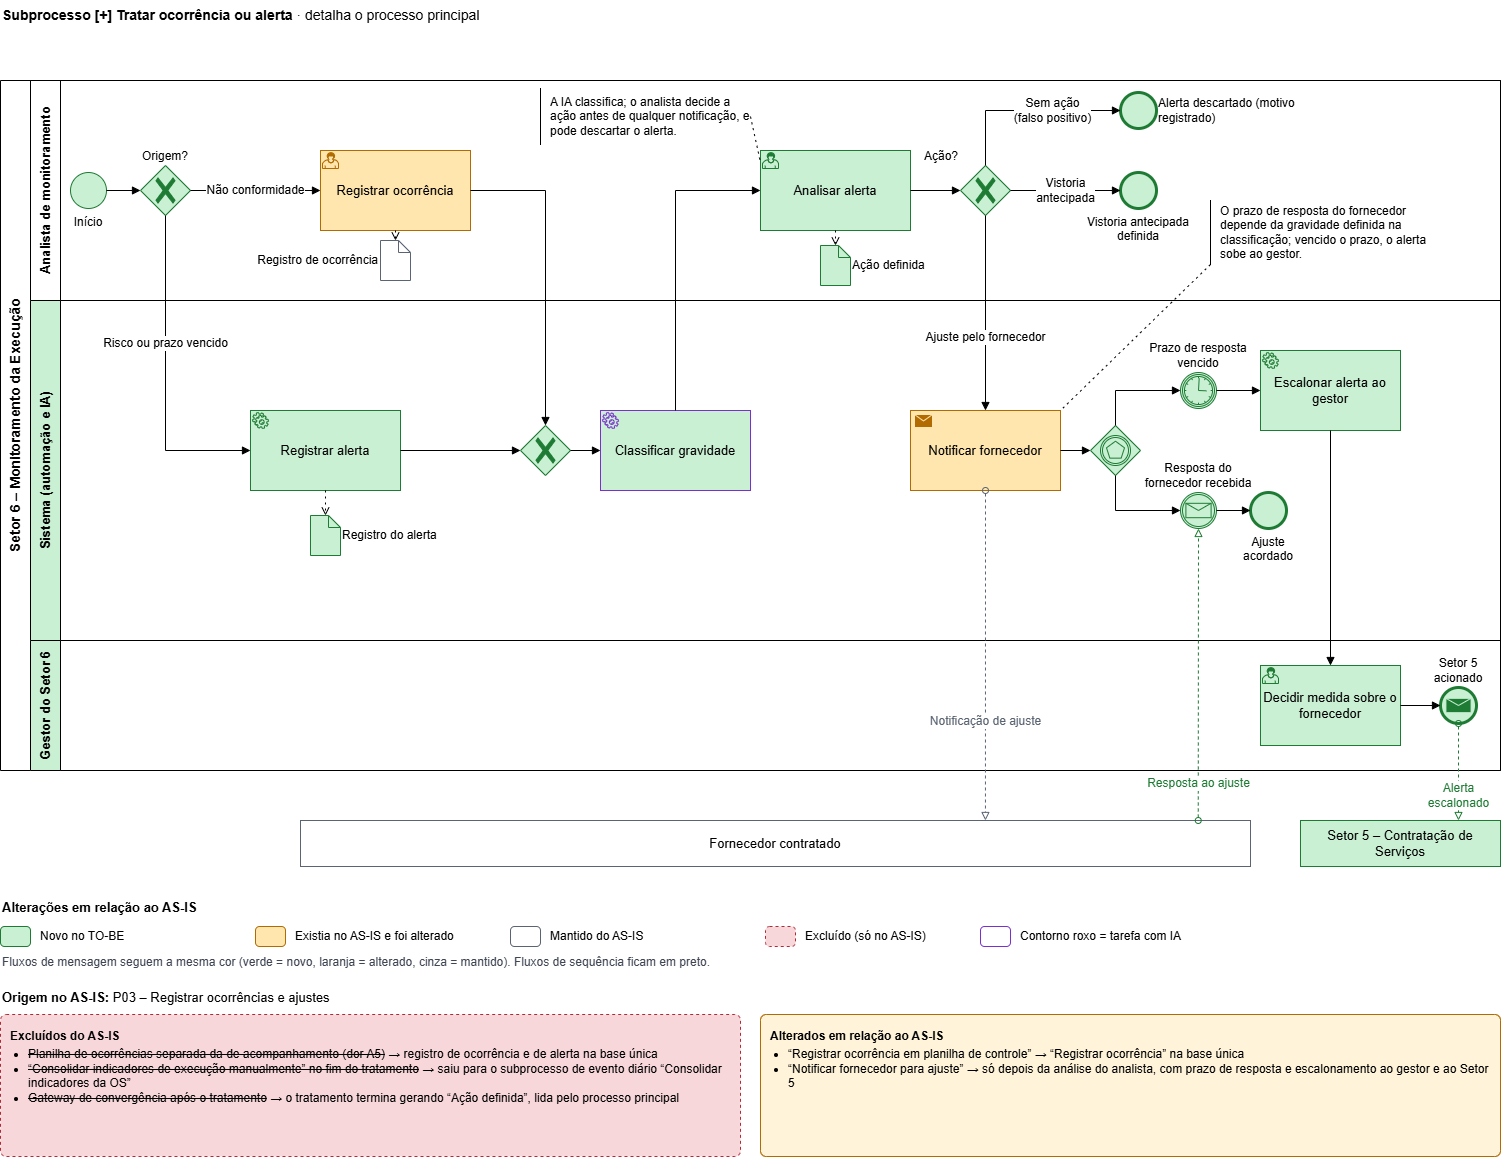

The diagram above was exported from draw.io. Its source (the exported page's mxGraphModel, read from the mxfile embedded in the PNG):
<mxGraphModel dx="2191" dy="1196" grid="0" gridSize="10" guides="1" tooltips="1" connect="1" arrows="1" fold="1" page="1" pageScale="1" pageWidth="1169" pageHeight="827" math="0" shadow="0">
  <root>
    <mxCell id="0" />
    <mxCell id="1" parent="0" />
    <mxCell id="tit" parent="1" style="text;html=1;whiteSpace=wrap;align=left;verticalAlign=top;fontSize=12;fontSize=14;" value="&lt;b&gt;Subprocesso [+] Tratar ocorrência ou alerta&lt;/b&gt; · detalha o processo principal" vertex="1">
      <mxGeometry height="30" width="900" as="geometry" />
    </mxCell>
    <mxCell id="pool" parent="1" style="swimlane;horizontal=0;startSize=30;html=1;whiteSpace=wrap;fillColor=none;fontSize=14;fontStyle=1;" value="Setor 6 – Monitoramento da Execução" vertex="1">
      <mxGeometry height="690" width="1500" y="80" as="geometry" />
    </mxCell>
    <mxCell id="LA" parent="1" style="swimlane;horizontal=0;startSize=30;html=1;whiteSpace=wrap;fontSize=13;fillColor=none;swimlaneFillColor=none;" value="Analista de monitoramento" vertex="1">
      <mxGeometry height="220" width="1470" x="30" y="80" as="geometry" />
    </mxCell>
    <mxCell id="LS" parent="1" style="swimlane;horizontal=0;startSize=30;html=1;whiteSpace=wrap;fontSize=13;fillColor=#C9F0D3;swimlaneFillColor=none;" value="Sistema (automação e IA)" vertex="1">
      <mxGeometry height="340" width="1470" x="30" y="300" as="geometry" />
    </mxCell>
    <mxCell id="LG" parent="1" style="swimlane;horizontal=0;startSize=30;html=1;whiteSpace=wrap;fontSize=13;fillColor=#C9F0D3;swimlaneFillColor=none;" value="Gestor do Setor 6" vertex="1">
      <mxGeometry height="130" width="1470" x="30" y="640" as="geometry" />
    </mxCell>
    <mxCell id="FO" parent="1" style="rounded=0;whiteSpace=wrap;html=1;fontSize=13;fillColor=#FFFFFF;strokeColor=#5B6472;" value="Fornecedor contratado" vertex="1">
      <mxGeometry height="46" width="950" x="300" y="820" as="geometry" />
    </mxCell>
    <mxCell id="S5" parent="1" style="rounded=0;whiteSpace=wrap;html=1;fontSize=13;fillColor=#C9F0D3;strokeColor=#1E7B34;" value="Setor 5 – Contratação de Serviços" vertex="1">
      <mxGeometry height="46" width="200" x="1300" y="820" as="geometry" />
    </mxCell>
    <mxCell id="st" parent="1" style="shape=mxgraph.bpmn.event;outline=standard;symbol=general;html=1;whiteSpace=wrap;fontSize=12;labelWidth=110;verticalLabelPosition=bottom;verticalAlign=top;fillColor=#C9F0D3;strokeColor=#1E7B34;" value="Início" vertex="1">
      <mxGeometry height="36" width="36" x="70" y="172" as="geometry" />
    </mxCell>
    <mxCell id="g_o" parent="1" style="shape=mxgraph.bpmn.gateway2;gwType=exclusive;html=1;whiteSpace=wrap;fontSize=12;labelWidth=130;verticalLabelPosition=top;verticalAlign=bottom;fillColor=#C9F0D3;strokeColor=#1E7B34;" value="Origem?" vertex="1">
      <mxGeometry height="50" width="50" x="140" y="165" as="geometry" />
    </mxCell>
    <mxCell id="reg" parent="1" style="shape=mxgraph.bpmn.task;taskMarker=user;html=1;whiteSpace=wrap;fontSize=13;arcSize=12;fillColor=#FFE6AE;strokeColor=#B26B00;" value="Registrar ocorrência" vertex="1">
      <mxGeometry height="80" width="150" x="320" y="150" as="geometry" />
    </mxCell>
    <mxCell id="do_oc" parent="1" style="shape=mxgraph.bpmn.data;size=12;html=1;whiteSpace=wrap;fontSize=12;labelWidth=150;labelPosition=left;verticalLabelPosition=middle;align=right;verticalAlign=middle;fillColor=#FFFFFF;strokeColor=#5B6472;" value="Registro de ocorrência" vertex="1">
      <mxGeometry height="40" width="30" x="380" y="240" as="geometry" />
    </mxCell>
    <mxCell id="ral" parent="1" style="shape=mxgraph.bpmn.task;taskMarker=service;html=1;whiteSpace=wrap;fontSize=13;arcSize=12;fillColor=#C9F0D3;strokeColor=#1E7B34;" value="Registrar alerta" vertex="1">
      <mxGeometry height="80" width="150" x="250" y="410" as="geometry" />
    </mxCell>
    <mxCell id="do_al" parent="1" style="shape=mxgraph.bpmn.data;size=12;html=1;whiteSpace=wrap;fontSize=12;labelWidth=150;labelPosition=right;verticalLabelPosition=middle;align=left;verticalAlign=middle;fillColor=#C9F0D3;strokeColor=#1E7B34;" value="Registro do alerta" vertex="1">
      <mxGeometry height="40" width="30" x="310" y="515" as="geometry" />
    </mxCell>
    <mxCell id="m" parent="1" style="shape=mxgraph.bpmn.gateway2;gwType=exclusive;html=1;whiteSpace=wrap;fontSize=12;labelWidth=130;verticalLabelPosition=top;verticalAlign=bottom;fillColor=#C9F0D3;strokeColor=#1E7B34;" value="" vertex="1">
      <mxGeometry height="50" width="50" x="520" y="425" as="geometry" />
    </mxCell>
    <mxCell id="cls" parent="1" style="shape=mxgraph.bpmn.task;taskMarker=service;html=1;whiteSpace=wrap;fontSize=13;arcSize=12;strokeWidth=1;fillColor=#C9F0D3;strokeColor=#7B2FD0;dashed=0;" value="Classificar gravidade" vertex="1">
      <mxGeometry height="80" width="150" x="600" y="410" as="geometry" />
    </mxCell>
    <mxCell id="an" parent="1" style="shape=mxgraph.bpmn.task;taskMarker=user;html=1;whiteSpace=wrap;fontSize=13;arcSize=12;fillColor=#C9F0D3;strokeColor=#1E7B34;" value="Analisar alerta" vertex="1">
      <mxGeometry height="80" width="150" x="760" y="150" as="geometry" />
    </mxCell>
    <mxCell id="do_ac" parent="1" style="shape=mxgraph.bpmn.data;size=12;html=1;whiteSpace=wrap;fontSize=12;labelWidth=150;labelPosition=right;verticalLabelPosition=middle;align=left;verticalAlign=middle;fillColor=#C9F0D3;strokeColor=#1E7B34;" value="Ação definida" vertex="1">
      <mxGeometry height="40" width="30" x="820" y="245" as="geometry" />
    </mxCell>
    <mxCell id="g_ac" parent="1" style="shape=mxgraph.bpmn.gateway2;gwType=exclusive;html=1;whiteSpace=wrap;fontSize=12;labelWidth=130;labelPosition=left;verticalLabelPosition=top;align=right;verticalAlign=bottom;labelWidth=45;fillColor=#C9F0D3;strokeColor=#1E7B34;" value="Ação?" vertex="1">
      <mxGeometry height="50" width="50" x="960" y="165" as="geometry" />
    </mxCell>
    <mxCell id="e_desc" parent="1" style="shape=mxgraph.bpmn.event;outline=end;symbol=general;html=1;whiteSpace=wrap;fontSize=12;labelWidth=110;labelPosition=right;verticalLabelPosition=middle;align=left;verticalAlign=middle;labelWidth=150;fillColor=#C9F0D3;strokeColor=#1E7B34;" value="Alerta descartado (motivo registrado)" vertex="1">
      <mxGeometry height="36" width="36" x="1120" y="92" as="geometry" />
    </mxCell>
    <mxCell id="e_va" parent="1" style="shape=mxgraph.bpmn.event;outline=end;symbol=general;html=1;whiteSpace=wrap;fontSize=12;labelWidth=110;verticalLabelPosition=bottom;verticalAlign=top;fillColor=#C9F0D3;strokeColor=#1E7B34;" value="Vistoria antecipada definida" vertex="1">
      <mxGeometry height="36" width="36" x="1120" y="172" as="geometry" />
    </mxCell>
    <mxCell id="not" parent="1" style="shape=mxgraph.bpmn.task;taskMarker=send;html=1;whiteSpace=wrap;fontSize=13;arcSize=12;fillColor=#FFE6AE;strokeColor=#B26B00;" value="Notificar fornecedor" vertex="1">
      <mxGeometry height="80" width="150" x="910" y="410" as="geometry" />
    </mxCell>
    <mxCell id="eb" parent="1" style="shape=mxgraph.bpmn.gateway2;outline=catching;symbol=multiple;html=1;whiteSpace=wrap;fontSize=12;labelWidth=130;verticalLabelPosition=top;verticalAlign=bottom;fillColor=#C9F0D3;strokeColor=#1E7B34;" value="" vertex="1">
      <mxGeometry height="50" width="50" x="1090" y="425" as="geometry" />
    </mxCell>
    <mxCell id="tim" parent="1" style="shape=mxgraph.bpmn.event;outline=catching;symbol=timer;html=1;whiteSpace=wrap;fontSize=12;labelWidth=110;verticalLabelPosition=top;verticalAlign=bottom;fillColor=#C9F0D3;strokeColor=#1E7B34;" value="Prazo de resposta vencido" vertex="1">
      <mxGeometry height="36" width="36" x="1180" y="372" as="geometry" />
    </mxCell>
    <mxCell id="esc" parent="1" style="shape=mxgraph.bpmn.task;taskMarker=service;html=1;whiteSpace=wrap;fontSize=13;arcSize=12;fillColor=#C9F0D3;strokeColor=#1E7B34;" value="Escalonar alerta ao gestor" vertex="1">
      <mxGeometry height="80" width="140" x="1260" y="350" as="geometry" />
    </mxCell>
    <mxCell id="resp" parent="1" style="shape=mxgraph.bpmn.event;outline=catching;symbol=message;html=1;whiteSpace=wrap;fontSize=12;labelWidth=110;verticalLabelPosition=top;verticalAlign=bottom;fillColor=#C9F0D3;strokeColor=#1E7B34;" value="Resposta do fornecedor recebida" vertex="1">
      <mxGeometry height="36" width="36" x="1180" y="492" as="geometry" />
    </mxCell>
    <mxCell id="e_aj" parent="1" style="shape=mxgraph.bpmn.event;outline=end;symbol=general;html=1;whiteSpace=wrap;fontSize=12;labelWidth=110;verticalLabelPosition=bottom;verticalAlign=top;labelWidth=80;fillColor=#C9F0D3;strokeColor=#1E7B34;" value="Ajuste acordado" vertex="1">
      <mxGeometry height="36" width="36" x="1250" y="492" as="geometry" />
    </mxCell>
    <mxCell id="gest" parent="1" style="shape=mxgraph.bpmn.task;taskMarker=user;html=1;whiteSpace=wrap;fontSize=13;arcSize=12;fillColor=#C9F0D3;strokeColor=#1E7B34;" value="Decidir medida sobre o fornecedor" vertex="1">
      <mxGeometry height="80" width="140" x="1260" y="665" as="geometry" />
    </mxCell>
    <mxCell id="e_s5" parent="1" style="shape=mxgraph.bpmn.event;outline=end;symbol=message;html=1;whiteSpace=wrap;fontSize=12;labelWidth=110;verticalLabelPosition=top;verticalAlign=bottom;labelWidth=80;fillColor=#C9F0D3;strokeColor=#1E7B34;" value="Setor 5 acionado" vertex="1">
      <mxGeometry height="36" width="36" x="1440" y="687" as="geometry" />
    </mxCell>
    <mxCell id="e1" edge="1" parent="1" source="st" style="edgeStyle=orthogonalEdgeStyle;html=1;endArrow=block;endFill=1;fontSize=12;rounded=0;jumpStyle=arc;jumpSize=8;labelBackgroundColor=#FFFFFF;" target="g_o" value="">
      <mxGeometry relative="1" as="geometry" />
    </mxCell>
    <mxCell id="e2" edge="1" parent="1" source="g_o" style="edgeStyle=orthogonalEdgeStyle;html=1;endArrow=block;endFill=1;fontSize=12;rounded=0;jumpStyle=arc;jumpSize=8;labelBackgroundColor=#FFFFFF;" target="reg" value="Não conformidade">
      <mxGeometry relative="1" as="geometry" />
    </mxCell>
    <mxCell id="e3" edge="1" parent="1" source="g_o" style="edgeStyle=orthogonalEdgeStyle;html=1;endArrow=block;endFill=1;fontSize=12;rounded=0;jumpStyle=arc;jumpSize=8;labelBackgroundColor=#FFFFFF;exitX=0.5;exitY=1;entryX=0;entryY=0.5;" target="ral" value="Risco ou prazo vencido">
      <mxGeometry relative="1" x="-0.2" as="geometry">
        <Array as="points">
          <mxPoint x="165" y="450" />
        </Array>
      </mxGeometry>
    </mxCell>
    <mxCell id="e4" edge="1" parent="1" source="reg" style="edgeStyle=orthogonalEdgeStyle;html=1;endArrow=block;endFill=1;fontSize=12;rounded=0;jumpStyle=arc;jumpSize=8;labelBackgroundColor=#FFFFFF;exitX=1;exitY=0.5;entryX=0.5;entryY=0;" target="m" value="">
      <mxGeometry relative="1" as="geometry">
        <Array as="points">
          <mxPoint x="545" y="190" />
        </Array>
      </mxGeometry>
    </mxCell>
    <mxCell id="e5" edge="1" parent="1" source="ral" style="edgeStyle=orthogonalEdgeStyle;html=1;endArrow=block;endFill=1;fontSize=12;rounded=0;jumpStyle=arc;jumpSize=8;labelBackgroundColor=#FFFFFF;" target="m" value="">
      <mxGeometry relative="1" as="geometry" />
    </mxCell>
    <mxCell id="e6" edge="1" parent="1" source="m" style="edgeStyle=orthogonalEdgeStyle;html=1;endArrow=block;endFill=1;fontSize=12;rounded=0;jumpStyle=arc;jumpSize=8;labelBackgroundColor=#FFFFFF;" target="cls" value="">
      <mxGeometry relative="1" as="geometry" />
    </mxCell>
    <mxCell id="e7" edge="1" parent="1" source="cls" style="edgeStyle=orthogonalEdgeStyle;html=1;endArrow=block;endFill=1;fontSize=12;rounded=0;jumpStyle=arc;jumpSize=8;labelBackgroundColor=#FFFFFF;exitX=0.5;exitY=0;entryX=0;entryY=0.5;" target="an" value="">
      <mxGeometry relative="1" as="geometry">
        <Array as="points">
          <mxPoint x="675" y="190" />
        </Array>
      </mxGeometry>
    </mxCell>
    <mxCell id="e8" edge="1" parent="1" source="an" style="edgeStyle=orthogonalEdgeStyle;html=1;endArrow=block;endFill=1;fontSize=12;rounded=0;jumpStyle=arc;jumpSize=8;labelBackgroundColor=#FFFFFF;" target="g_ac" value="">
      <mxGeometry relative="1" as="geometry" />
    </mxCell>
    <mxCell id="e9" edge="1" parent="1" source="g_ac" style="edgeStyle=orthogonalEdgeStyle;html=1;endArrow=block;endFill=1;fontSize=12;rounded=0;jumpStyle=arc;jumpSize=8;labelBackgroundColor=#FFFFFF;exitX=0.5;exitY=0;entryX=0;entryY=0.5;" target="e_desc" value="Sem ação&lt;br&gt;(falso positivo)">
      <mxGeometry relative="1" x="0.284" as="geometry">
        <Array as="points">
          <mxPoint x="985" y="110" />
        </Array>
      </mxGeometry>
    </mxCell>
    <mxCell id="e10" edge="1" parent="1" source="g_ac" style="edgeStyle=orthogonalEdgeStyle;html=1;endArrow=block;endFill=1;fontSize=12;rounded=0;jumpStyle=arc;jumpSize=8;labelBackgroundColor=#FFFFFF;" target="e_va" value="Vistoria&lt;br&gt;antecipada">
      <mxGeometry relative="1" as="geometry" />
    </mxCell>
    <mxCell id="e11" edge="1" parent="1" source="g_ac" style="edgeStyle=orthogonalEdgeStyle;html=1;endArrow=block;endFill=1;fontSize=12;rounded=0;jumpStyle=arc;jumpSize=8;labelBackgroundColor=#FFFFFF;exitX=0.5;exitY=1;entryX=0.5;entryY=0;" target="not" value="Ajuste pelo fornecedor">
      <mxGeometry relative="1" x="0.25" as="geometry" />
    </mxCell>
    <mxCell id="e12" edge="1" parent="1" source="not" style="edgeStyle=orthogonalEdgeStyle;html=1;endArrow=block;endFill=1;fontSize=12;rounded=0;jumpStyle=arc;jumpSize=8;labelBackgroundColor=#FFFFFF;" target="eb" value="">
      <mxGeometry relative="1" as="geometry" />
    </mxCell>
    <mxCell id="e13" edge="1" parent="1" source="eb" style="edgeStyle=orthogonalEdgeStyle;html=1;endArrow=block;endFill=1;fontSize=12;rounded=0;jumpStyle=arc;jumpSize=8;labelBackgroundColor=#FFFFFF;exitX=0.5;exitY=0;entryX=0;entryY=0.5;" target="tim" value="">
      <mxGeometry relative="1" as="geometry">
        <Array as="points">
          <mxPoint x="1115" y="390" />
        </Array>
      </mxGeometry>
    </mxCell>
    <mxCell id="e14" edge="1" parent="1" source="eb" style="edgeStyle=orthogonalEdgeStyle;html=1;endArrow=block;endFill=1;fontSize=12;rounded=0;jumpStyle=arc;jumpSize=8;labelBackgroundColor=#FFFFFF;exitX=0.5;exitY=1;entryX=0;entryY=0.5;" target="resp" value="">
      <mxGeometry relative="1" as="geometry">
        <Array as="points">
          <mxPoint x="1115" y="510" />
        </Array>
      </mxGeometry>
    </mxCell>
    <mxCell id="e15" edge="1" parent="1" source="tim" style="edgeStyle=orthogonalEdgeStyle;html=1;endArrow=block;endFill=1;fontSize=12;rounded=0;jumpStyle=arc;jumpSize=8;labelBackgroundColor=#FFFFFF;" target="esc" value="">
      <mxGeometry relative="1" as="geometry" />
    </mxCell>
    <mxCell id="e16" edge="1" parent="1" source="esc" style="edgeStyle=orthogonalEdgeStyle;html=1;endArrow=block;endFill=1;fontSize=12;rounded=0;jumpStyle=arc;jumpSize=8;labelBackgroundColor=#FFFFFF;exitX=0.5;exitY=1;entryX=0.5;entryY=0;" target="gest" value="">
      <mxGeometry relative="1" as="geometry" />
    </mxCell>
    <mxCell id="e17" edge="1" parent="1" source="gest" style="edgeStyle=orthogonalEdgeStyle;html=1;endArrow=block;endFill=1;fontSize=12;rounded=0;jumpStyle=arc;jumpSize=8;labelBackgroundColor=#FFFFFF;" target="e_s5" value="">
      <mxGeometry relative="1" as="geometry" />
    </mxCell>
    <mxCell id="e18" edge="1" parent="1" source="resp" style="edgeStyle=orthogonalEdgeStyle;html=1;endArrow=block;endFill=1;fontSize=12;rounded=0;jumpStyle=arc;jumpSize=8;labelBackgroundColor=#FFFFFF;" target="e_aj" value="">
      <mxGeometry relative="1" as="geometry" />
    </mxCell>
    <mxCell id="e19" edge="1" parent="1" source="reg" style="edgeStyle=orthogonalEdgeStyle;html=1;dashed=1;dashPattern=2 4;endArrow=open;rounded=0;jumpStyle=arc;exitX=0.5;exitY=1;entryX=0.5;entryY=0;" target="do_oc" value="">
      <mxGeometry relative="1" as="geometry" />
    </mxCell>
    <mxCell id="e20" edge="1" parent="1" source="ral" style="edgeStyle=orthogonalEdgeStyle;html=1;dashed=1;dashPattern=2 4;endArrow=open;rounded=0;jumpStyle=arc;exitX=0.5;exitY=1;entryX=0.5;entryY=0;" target="do_al" value="">
      <mxGeometry relative="1" as="geometry" />
    </mxCell>
    <mxCell id="e21" edge="1" parent="1" source="an" style="edgeStyle=orthogonalEdgeStyle;html=1;dashed=1;dashPattern=2 4;endArrow=open;rounded=0;jumpStyle=arc;exitX=0.5;exitY=1;entryX=0.5;entryY=0;" target="do_ac" value="">
      <mxGeometry relative="1" as="geometry" />
    </mxCell>
    <mxCell id="e22" edge="1" parent="1" source="not" style="edgeStyle=orthogonalEdgeStyle;html=1;dashed=1;startArrow=oval;startFill=0;endArrow=block;endFill=0;fontSize=12;rounded=0;jumpStyle=arc;jumpSize=8;labelBackgroundColor=#FFFFFF;exitX=0.5;exitY=1;entryX=0.721;entryY=0;strokeColor=#5B6472;fontColor=#5B6472;" target="FO" value="Notificação de ajuste">
      <mxGeometry relative="1" x="0.4" as="geometry" />
    </mxCell>
    <mxCell id="e23" edge="1" parent="1" source="FO" style="edgeStyle=orthogonalEdgeStyle;html=1;dashed=1;startArrow=oval;startFill=0;endArrow=block;endFill=0;fontSize=12;rounded=0;jumpStyle=arc;jumpSize=8;labelBackgroundColor=#FFFFFF;exitX=0.945;exitY=0;entryX=0.5;entryY=1;strokeColor=#1E7B34;fontColor=#1E7B34;" target="resp" value="Resposta ao ajuste">
      <mxGeometry relative="1" x="-0.75" as="geometry" />
    </mxCell>
    <mxCell id="e24" edge="1" parent="1" source="e_s5" style="edgeStyle=orthogonalEdgeStyle;html=1;dashed=1;startArrow=oval;startFill=0;endArrow=block;endFill=0;fontSize=12;rounded=0;jumpStyle=arc;jumpSize=8;labelBackgroundColor=#FFFFFF;exitX=0.5;exitY=1;entryX=0.79;entryY=0;strokeColor=#1E7B34;fontColor=#1E7B34;" target="S5" value="Alerta&lt;br&gt;escalonado">
      <mxGeometry relative="1" x="0.48" as="geometry" />
    </mxCell>
    <mxCell id="a_hitl" parent="1" style="shape=partialRectangle;html=1;top=0;right=0;bottom=0;fillColor=none;align=left;spacingLeft=8;whiteSpace=wrap;fontSize=12;" value="A IA classifica; o analista decide a ação antes de qualquer notificação, e pode descartar o alerta." vertex="1">
      <mxGeometry height="56" width="210" x="540" y="88" as="geometry" />
    </mxCell>
    <mxCell id="e25" edge="1" parent="1" source="a_hitl" style="html=1;dashed=1;dashPattern=2 4;endArrow=none;exitX=1;exitY=0.5;entryX=0;entryY=0.15;" target="an" value="">
      <mxGeometry relative="1" as="geometry" />
    </mxCell>
    <mxCell id="a_sla" parent="1" style="shape=partialRectangle;html=1;top=0;right=0;bottom=0;fillColor=none;align=left;spacingLeft=8;whiteSpace=wrap;fontSize=12;" value="O prazo de resposta do fornecedor depende da gravidade definida na classificação; vencido o prazo, o alerta sobe ao gestor." vertex="1">
      <mxGeometry height="64" width="230" x="1210" y="200" as="geometry" />
    </mxCell>
    <mxCell id="e26" edge="1" parent="1" source="a_sla" style="html=1;dashed=1;dashPattern=2 4;endArrow=none;exitX=0;exitY=1;entryX=1;entryY=0;" target="not" value="">
      <mxGeometry relative="1" as="geometry" />
    </mxCell>
    <mxCell id="lg_t" parent="1" style="text;html=1;whiteSpace=wrap;align=left;verticalAlign=middle;fontSize=12;fontSize=13;" value="&lt;b&gt;Alterações em relação ao AS-IS&amp;nbsp;&lt;/b&gt;" vertex="1">
      <mxGeometry height="22" width="420" y="896" as="geometry" />
    </mxCell>
    <mxCell id="lg_novo" parent="1" style="rounded=1;arcSize=20;html=1;fillColor=#C9F0D3;strokeColor=#1E7B34;" value="" vertex="1">
      <mxGeometry height="20" width="30" y="926" as="geometry" />
    </mxCell>
    <mxCell id="lg_novo_t" parent="1" style="text;html=1;whiteSpace=wrap;align=left;verticalAlign=middle;fontSize=12;" value="Novo no TO-BE" vertex="1">
      <mxGeometry height="20" width="210" x="38" y="926" as="geometry" />
    </mxCell>
    <mxCell id="lg_alt" parent="1" style="rounded=1;arcSize=20;html=1;fillColor=#FFE6AE;strokeColor=#B26B00;" value="" vertex="1">
      <mxGeometry height="20" width="30" x="255" y="926" as="geometry" />
    </mxCell>
    <mxCell id="lg_alt_t" parent="1" style="text;html=1;whiteSpace=wrap;align=left;verticalAlign=middle;fontSize=12;" value="Existia no AS-IS e foi alterado" vertex="1">
      <mxGeometry height="20" width="210" x="293" y="926" as="geometry" />
    </mxCell>
    <mxCell id="lg_man" parent="1" style="rounded=1;arcSize=20;html=1;fillColor=#FFFFFF;strokeColor=#5B6472;" value="" vertex="1">
      <mxGeometry height="20" width="30" x="510" y="926" as="geometry" />
    </mxCell>
    <mxCell id="lg_man_t" parent="1" style="text;html=1;whiteSpace=wrap;align=left;verticalAlign=middle;fontSize=12;" value="Mantido do AS-IS" vertex="1">
      <mxGeometry height="20" width="210" x="548" y="926" as="geometry" />
    </mxCell>
    <mxCell id="lg_exc" parent="1" style="rounded=1;arcSize=20;html=1;fillColor=#F8D7DA;strokeColor=#B02A37;dashed=1;" value="" vertex="1">
      <mxGeometry height="20" width="30" x="765" y="926" as="geometry" />
    </mxCell>
    <mxCell id="lg_exc_t" parent="1" style="text;html=1;whiteSpace=wrap;align=left;verticalAlign=middle;fontSize=12;" value="Excluído (só no AS-IS)" vertex="1">
      <mxGeometry height="20" width="170" x="803" y="926" as="geometry" />
    </mxCell>
    <mxCell id="lg_ia" parent="1" style="rounded=1;arcSize=20;html=1;fillColor=#FFFFFF;strokeColor=#7B2FD0;" value="" vertex="1">
      <mxGeometry height="20" width="30" x="980" y="926" as="geometry" />
    </mxCell>
    <mxCell id="lg_ia_t" parent="1" style="text;html=1;whiteSpace=wrap;align=left;verticalAlign=middle;fontSize=12;" value="Contorno roxo = tarefa com IA" vertex="1">
      <mxGeometry height="20" width="210" x="1018" y="926" as="geometry" />
    </mxCell>
    <mxCell id="lg_msg" parent="1" style="text;html=1;whiteSpace=wrap;align=left;verticalAlign=middle;fontSize=12;fontColor=#3F4553;" value="Fluxos de mensagem seguem a mesma cor (verde = novo, laranja = alterado, cinza = mantido). Fluxos de sequência ficam em preto." vertex="1">
      <mxGeometry height="20" width="1150" y="952" as="geometry" />
    </mxCell>
    <mxCell id="org_t" parent="1" style="text;html=1;whiteSpace=wrap;align=left;verticalAlign=middle;fontSize=12;fontSize=13;" value="&lt;b&gt;Origem no AS-IS:&lt;/b&gt; P03 – Registrar ocorrências e ajustes" vertex="1">
      <mxGeometry height="22" width="1500" y="986" as="geometry" />
    </mxCell>
    <mxCell id="exc_box" parent="1" style="rounded=1;arcSize=4;html=1;whiteSpace=wrap;align=left;verticalAlign=top;spacing=10;fontSize=12;fillColor=#F8D7DA;strokeColor=#B02A37;dashed=1;" value="&lt;b&gt;Excluídos do AS-IS&lt;/b&gt;&lt;ul style='margin:4px 0 0 0;padding-left:18px'&gt;&lt;li&gt;&lt;s&gt;Planilha de ocorrências separada da de acompanhamento (dor A5)&lt;/s&gt; → registro de ocorrência e de alerta na base única&lt;/li&gt;&lt;li&gt;&lt;s&gt;“Consolidar indicadores de execução manualmente” no fim do tratamento&lt;/s&gt; → saiu para o subprocesso de evento diário “Consolidar indicadores da OS”&lt;/li&gt;&lt;li&gt;&lt;s&gt;Gateway de convergência após o tratamento&lt;/s&gt; → o tratamento termina gerando “Ação definida”, lida pelo processo principal&lt;/li&gt;&lt;/ul&gt;" vertex="1">
      <mxGeometry height="142" width="740" y="1014" as="geometry" />
    </mxCell>
    <mxCell id="alt_box" parent="1" style="rounded=1;arcSize=4;html=1;whiteSpace=wrap;align=left;verticalAlign=top;spacing=10;fontSize=12;fillColor=#FFF4DA;strokeColor=#B26B00;" value="&lt;b&gt;Alterados em relação ao AS-IS&lt;/b&gt;&lt;ul style='margin:4px 0 0 0;padding-left:18px'&gt;&lt;li&gt;“Registrar ocorrência em planilha de controle” → “Registrar ocorrência” na base única&lt;/li&gt;&lt;li&gt;“Notificar fornecedor para ajuste” → só depois da análise do analista, com prazo de resposta e escalonamento ao gestor e ao Setor 5&lt;/li&gt;&lt;/ul&gt;" vertex="1">
      <mxGeometry height="142" width="740" x="760" y="1014" as="geometry" />
    </mxCell>
  </root>
</mxGraphModel>